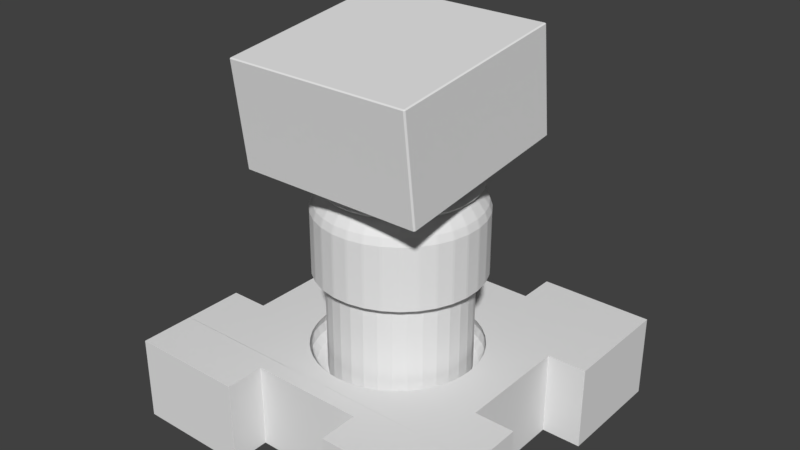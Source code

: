 # Source: Tower2.blend  (saved by Blender 2.79.0; exported with 4.5.12 LTS)
import bpy
from mathutils import Matrix  # noqa: F401  (used for matrix-valued properties, if any)

bpy.ops.wm.read_factory_settings(use_empty=True)
scene = bpy.context.scene
scene.name = 'Scene'

# ---- collections
col_collection_1 = bpy.data.collections.new('Collection 1'); scene.collection.children.link(col_collection_1)

# ---- world
world_world = bpy.data.worlds.new('World'); scene.world = world_world
world_world.color = (0.05088, 0.05088, 0.05088)
world_world.use_sun_shadow = False
world_world.sun_shadow_jitter_overblur = 0.0
world_world.cycles.sampling_method = 'MANUAL'

# ---- meshes
me_cone = bpy.data.meshes.new('Cone')
me_cone.from_pydata([(-3.841, 0.6221, 1.081), (-3.841, 0.01689, 2.292), (-3.723, 0.6105, 1.081), (-3.609, 0.5761, 1.081), (-3.505, 0.5201, 1.081), (-3.413, 0.4449, 1.081), (-3.338, 0.3531, 1.081), (-3.282, 0.2485, 1.081), (-3.247, 0.135, 1.081), (-3.236, 0.01689, 1.081), (-3.247, -0.1012, 1.081), (-3.282, -0.2147, 1.081), (-3.338, -0.3194, 1.081), (-3.413, -0.4111, 1.081), (-3.505, -0.4863, 1.081), (-3.609, -0.5423, 1.081), (-3.723, -0.5767, 1.081), (-3.841, -0.5883, 1.081), (-3.959, -0.5767, 1.081), (-4.072, -0.5423, 1.081), (-4.177, -0.4863, 1.081), (-4.269, -0.4111, 1.081), (-4.344, -0.3194, 1.081), (-4.4, -0.2147, 1.081), (-4.434, -0.1012, 1.081), (-4.446, 0.01689, 1.081), (-4.434, 0.135, 1.081), (-4.4, 0.2485, 1.081), (-4.344, 0.3531, 1.081), (-4.269, 0.4449, 1.081), (-4.177, 0.5201, 1.081), (-4.072, 0.5761, 1.081), (-3.959, 0.6105, 1.081)], [], [(0, 1, 2), (2, 1, 3), (3, 1, 4), (4, 1, 5), (5, 1, 6), (6, 1, 7), (7, 1, 8), (8, 1, 9), (9, 1, 10), (10, 1, 11), (11, 1, 12), (12, 1, 13), (13, 1, 14), (14, 1, 15), (15, 1, 16), (16, 1, 17), (17, 1, 18), (18, 1, 19), (19, 1, 20), (20, 1, 21), (21, 1, 22), (22, 1, 23), (23, 1, 24), (24, 1, 25), (25, 1, 26), (26, 1, 27), (27, 1, 28), (28, 1, 29), (29, 1, 30), (30, 1, 31), (31, 1, 32), (32, 1, 0), (0, 2, 3, 4, 5, 6, 7, 8, 9, 10, 11, 12, 13, 14, 15, 16, 17, 18, 19, 20, 21, 22, 23, 24, 25, 26, 27, 28, 29, 30, 31, 32)])
me_cone.use_remesh_preserve_volume = False
me_cone.use_remesh_preserve_attributes = False
me_cone.use_mirror_vertex_groups = False
me_cone.update()
me_cylinder = bpy.data.meshes.new('Cylinder')
me_cylinder.from_pydata([(0.0, 1.0, -1.0), (0.0, 1.0, 1.0), (0.1951, 0.9808, -1.0), (0.1951, 0.9808, 1.0), (0.3827, 0.9239, -1.0), (0.3827, 0.9239, 1.0), (0.5556, 0.8315, -1.0), (0.5556, 0.8315, 1.0), (0.7071, 0.7071, -1.0), (0.7071, 0.7071, 1.0), (0.8315, 0.5556, -1.0), (0.8315, 0.5556, 1.0), (0.9239, 0.3827, -1.0), (0.9239, 0.3827, 1.0), (0.9808, 0.1951, -1.0), (0.9808, 0.1951, 1.0), (1.0, 7.55e-08, -1.0), (1.0, 7.55e-08, 1.0), (0.9808, -0.1951, -1.0), (0.9808, -0.1951, 1.0), (0.9239, -0.3827, -1.0), (0.9239, -0.3827, 1.0), (0.8315, -0.5556, -1.0), (0.8315, -0.5556, 1.0), (0.7071, -0.7071, -1.0), (0.7071, -0.7071, 1.0), (0.5556, -0.8315, -1.0), (0.5556, -0.8315, 1.0), (0.3827, -0.9239, -1.0), (0.3827, -0.9239, 1.0), (0.1951, -0.9808, -1.0), (0.1951, -0.9808, 1.0), (-3.258e-07, -1.0, -1.0), (-3.258e-07, -1.0, 1.0), (-0.1951, -0.9808, -1.0), (-0.1951, -0.9808, 1.0), (-0.3827, -0.9239, -1.0), (-0.3827, -0.9239, 1.0), (-0.5556, -0.8315, -1.0), (-0.5556, -0.8315, 1.0), (-0.7071, -0.7071, -1.0), (-0.7071, -0.7071, 1.0), (-0.8315, -0.5556, -1.0), (-0.8315, -0.5556, 1.0), (-0.9239, -0.3827, -1.0), (-0.9239, -0.3827, 1.0), (-0.9808, -0.1951, -1.0), (-0.9808, -0.1951, 1.0), (-1.0, 9.656e-07, -1.0), (-1.0, 9.656e-07, 1.0), (-0.9808, 0.1951, -1.0), (-0.9808, 0.1951, 1.0), (-0.9239, 0.3827, -1.0), (-0.9239, 0.3827, 1.0), (-0.8315, 0.5556, -1.0), (-0.8315, 0.5556, 1.0), (-0.7071, 0.7071, -1.0), (-0.7071, 0.7071, 1.0), (-0.5556, 0.8315, -1.0), (-0.5556, 0.8315, 1.0), (-0.3827, 0.9239, -1.0), (-0.3827, 0.9239, 1.0), (-0.1951, 0.9808, -1.0), (-0.1951, 0.9808, 1.0)], [], [(0, 1, 3, 2), (2, 3, 5, 4), (4, 5, 7, 6), (6, 7, 9, 8), (8, 9, 11, 10), (10, 11, 13, 12), (12, 13, 15, 14), (14, 15, 17, 16), (16, 17, 19, 18), (18, 19, 21, 20), (20, 21, 23, 22), (22, 23, 25, 24), (24, 25, 27, 26), (26, 27, 29, 28), (28, 29, 31, 30), (30, 31, 33, 32), (32, 33, 35, 34), (34, 35, 37, 36), (36, 37, 39, 38), (38, 39, 41, 40), (40, 41, 43, 42), (42, 43, 45, 44), (44, 45, 47, 46), (46, 47, 49, 48), (48, 49, 51, 50), (50, 51, 53, 52), (52, 53, 55, 54), (54, 55, 57, 56), (56, 57, 59, 58), (58, 59, 61, 60), (3, 1, 63, 61, 59, 57, 55, 53, 51, 49, 47, 45, 43, 41, 39, 37, 35, 33, 31, 29, 27, 25, 23, 21, 19, 17, 15, 13, 11, 9, 7, 5), (60, 61, 63, 62), (62, 63, 1, 0), (0, 2, 4, 6, 8, 10, 12, 14, 16, 18, 20, 22, 24, 26, 28, 30, 32, 34, 36, 38, 40, 42, 44, 46, 48, 50, 52, 54, 56, 58, 60, 62)])
me_cylinder.use_remesh_preserve_volume = False
me_cylinder.use_remesh_preserve_attributes = False
me_cylinder.use_mirror_vertex_groups = False
me_cylinder.update()
me_cube_024 = bpy.data.meshes.new('Cube.024')
me_cube_024.from_pydata([(-1.0, -5.335, -1.0), (-0.9992, -5.34, 0.9999), (1.0, -5.335, -1.0), (-0.7709, -4.987, -1.0), (-1.0, -4.987, -1.0), (-0.7709, -4.987, 0.9999), (-0.9994, -4.987, 0.9999), (-0.7709, -4.329, -1.0), (-0.7709, -4.329, 1.0), (-1.0, -4.329, -1.0), (-0.9997, -4.329, 1.0), (0.05627, -4.761, -0.1795), (0.1153, -4.465, 0.1942), (0.09691, -4.557, -0.0107), (0.07699, -4.657, -0.1369), (0.172, -4.482, 0.1942), (0.136, -4.569, -0.0107), (0.09691, -4.663, -0.1369), (0.2243, -4.51, 0.1942), (0.172, -4.588, -0.0107), (0.1153, -4.673, -0.1369), (0.2701, -4.547, 0.1942), (0.2036, -4.614, -0.0107), (0.1314, -4.686, -0.1369), (0.3077, -4.593, 0.1942), (0.2295, -4.646, -0.0107), (0.1446, -4.702, -0.1369), (0.3357, -4.646, 0.1942), (0.2487, -4.682, -0.0107), (0.1544, -4.721, -0.1369), (0.3529, -4.702, 0.1942), (0.2606, -4.721, -0.0107), (0.1604, -4.741, -0.1369), (0.3587, -4.761, 0.1942), (0.2646, -4.761, -0.0107), (0.1625, -4.761, -0.1369), (0.3529, -4.82, 0.1942), (0.2606, -4.802, -0.0107), (0.1604, -4.782, -0.1369), (0.3357, -4.877, 0.1942), (0.2487, -4.841, -0.0107), (0.1544, -4.802, -0.1369), (0.3077, -4.929, 0.1942), (0.2295, -4.877, -0.0107), (0.1446, -4.82, -0.1369), (0.2701, -4.975, 0.1942), (0.2036, -4.909, -0.0107), (0.1314, -4.836, -0.1369), (0.2243, -5.013, 0.1942), (0.172, -4.934, -0.0107), (0.1153, -4.85, -0.1369), (0.172, -5.041, 0.1942), (0.136, -4.954, -0.0107), (0.09691, -4.859, -0.1369), (0.1153, -5.058, 0.1942), (0.09691, -4.966, -0.0107), (0.07699, -4.865, -0.1369), (0.05627, -5.064, 0.1942), (0.05627, -4.97, -0.0107), (0.05627, -4.867, -0.1369), (-0.002725, -5.058, 0.1942), (0.01563, -4.966, -0.0107), (0.03556, -4.865, -0.1369), (-0.05946, -5.041, 0.1942), (-0.02344, -4.954, -0.0107), (0.01563, -4.859, -0.1369), (-0.1117, -5.013, 0.1942), (-0.05946, -4.934, -0.0107), (-0.002725, -4.85, -0.1369), (-0.1576, -4.975, 0.1942), (-0.09102, -4.909, -0.0107), (-0.01882, -4.836, -0.1369), (-0.1952, -4.929, 0.1942), (-0.1169, -4.877, -0.0107), (-0.03202, -4.82, -0.1369), (-0.2231, -4.877, 0.1942), (-0.1362, -4.841, -0.0107), (-0.04184, -4.802, -0.1369), (-0.2403, -4.82, 0.1942), (-0.148, -4.802, -0.0107), (-0.04788, -4.782, -0.1369), (-0.2461, -4.761, 0.1942), (-0.152, -4.761, -0.0107), (-0.04992, -4.761, -0.1369), (-0.2403, -4.702, 0.1942), (-0.148, -4.721, -0.0107), (-0.04788, -4.741, -0.1369), (-0.2231, -4.646, 0.1942), (-0.1362, -4.682, -0.0107), (-0.04184, -4.721, -0.1369), (-0.1952, -4.593, 0.1942), (-0.1169, -4.646, -0.0107), (-0.03202, -4.702, -0.1369), (-0.1576, -4.547, 0.1942), (-0.09102, -4.614, -0.0107), (-0.01882, -4.686, -0.1369), (-0.1117, -4.51, 0.1942), (-0.05946, -4.588, -0.0107), (-0.002725, -4.673, -0.1369), (-0.05946, -4.482, 0.1942), (-0.02344, -4.569, -0.0107), (0.01563, -4.663, -0.1369), (-0.002725, -4.465, 0.1942), (0.01563, -4.557, -0.0107), (0.03556, -4.657, -0.1369), (0.05627, -4.459, 0.1942), (0.05627, -4.553, -0.0107), (0.05627, -4.655, -0.1369), (-1.0, -5.658, -1.0), (-1.0, -5.658, 1.0), (1.0, -5.658, -1.0), (1.0, -5.658, 1.0), (-1.0, -5.337, -1.0), (-1.0, -5.341, 1.0), (1.0, -5.335, 1.0), (1.0, -5.336, -1.0), (0.3291, -5.658, 1.0), (0.3291, -5.658, -1.0), (0.3291, -5.434, 1.0), (0.3291, -5.434, -1.0), (-0.3291, -5.434, 1.0), (-0.3291, -5.434, -1.0), (-0.3291, -5.658, 1.0), (-0.3291, -5.658, -1.0), (0.3291, -5.434, 1.0), (0.55, -4.763, 0.7858), (0.5367, -4.763, 0.9886), (0.4504, -4.763, 0.3803), (0.5002, -4.763, 0.4346), (0.5367, -4.763, 0.583), (0.5457, -4.698, 0.7858), (0.5325, -4.7, 0.9886), (0.447, -4.711, 0.3803), (0.4964, -4.705, 0.4346), (0.5325, -4.7, 0.583), (0.533, -4.634, 0.7858), (0.5201, -4.638, 0.9886), (0.4369, -4.66, 0.3803), (0.4849, -4.647, 0.4346), (0.5201, -4.638, 0.583), (0.5121, -4.573, 0.7858), (0.4998, -4.578, 0.9886), (0.4201, -4.611, 0.3803), (0.4661, -4.592, 0.4346), (0.4998, -4.578, 0.583), (0.4833, -4.514, 0.7858), (0.4717, -4.521, 0.9886), (0.3971, -4.564, 0.3803), (0.4402, -4.539, 0.4346), (0.4717, -4.521, 0.583), (0.4471, -4.46, 0.7858), (0.4365, -4.468, 0.9886), (0.3681, -4.521, 0.3803), (0.4076, -4.49, 0.4346), (0.4365, -4.468, 0.583), (0.4042, -4.411, 0.7858), (0.3947, -4.421, 0.9886), (0.3338, -4.481, 0.3803), (0.369, -4.446, 0.4346), (0.3947, -4.421, 0.583), (0.3552, -4.368, 0.7858), (0.3471, -4.379, 0.9886), (0.2946, -4.447, 0.3803), (0.3249, -4.408, 0.4346), (0.3471, -4.379, 0.583), (0.3011, -4.332, 0.7858), (0.2944, -4.344, 0.9886), (0.2513, -4.418, 0.3803), (0.2762, -4.375, 0.4346), (0.2944, -4.344, 0.583), (0.2427, -4.303, 0.7858), (0.2376, -4.315, 0.9886), (0.2046, -4.395, 0.3803), (0.2236, -4.349, 0.4346), (0.2376, -4.315, 0.583), (0.181, -4.282, 0.7858), (0.1776, -4.295, 0.9886), (0.1552, -4.378, 0.3803), (0.1681, -4.33, 0.4346), (0.1776, -4.295, 0.583), (0.1171, -4.27, 0.7858), (0.1154, -4.283, 0.9886), (0.1041, -4.368, 0.3803), (0.1106, -4.319, 0.4346), (0.1154, -4.283, 0.583), (0.05215, -4.265, 0.7858), (0.05215, -4.279, 0.9886), (0.05215, -4.365, 0.3803), (0.05215, -4.315, 0.4346), (0.05215, -4.279, 0.583), (-0.01283, -4.27, 0.7858), (-0.01108, -4.283, 0.9886), (0.0001701, -4.368, 0.3803), (-0.006328, -4.319, 0.4346), (-0.01108, -4.283, 0.583), (-0.07669, -4.282, 0.7858), (-0.07324, -4.295, 0.9886), (-0.05092, -4.378, 0.3803), (-0.06381, -4.33, 0.4346), (-0.07324, -4.295, 0.583), (-0.1384, -4.303, 0.7858), (-0.1333, -4.315, 0.9886), (-0.1003, -4.395, 0.3803), (-0.1193, -4.349, 0.4346), (-0.1333, -4.315, 0.583), (-0.1968, -4.332, 0.7858), (-0.1901, -4.344, 0.9886), (-0.147, -4.418, 0.3803), (-0.1719, -4.375, 0.4346), (-0.1901, -4.344, 0.583), (-0.2509, -4.368, 0.7858), (-0.2428, -4.379, 0.9886), (-0.1903, -4.447, 0.3803), (-0.2206, -4.408, 0.4346), (-0.2428, -4.379, 0.583), (-0.2999, -4.411, 0.7858), (-0.2904, -4.421, 0.9886), (-0.2295, -4.481, 0.3803), (-0.2647, -4.446, 0.4346), (-0.2904, -4.421, 0.583), (-0.3428, -4.46, 0.7858), (-0.3322, -4.468, 0.9886), (-0.2638, -4.521, 0.3803), (-0.3033, -4.49, 0.4346), (-0.3322, -4.468, 0.583), (-0.379, -4.514, 0.7858), (-0.3674, -4.521, 0.9886), (-0.2928, -4.564, 0.3803), (-0.3359, -4.539, 0.4346), (-0.3674, -4.521, 0.583), (-0.4078, -4.573, 0.7858), (-0.3955, -4.578, 0.9886), (-0.3158, -4.611, 0.3803), (-0.3618, -4.592, 0.4346), (-0.3955, -4.578, 0.583), (-0.4287, -4.634, 0.7858), (-0.4158, -4.638, 0.9886), (-0.3325, -4.66, 0.3803), (-0.3806, -4.647, 0.4346), (-0.4158, -4.638, 0.583), (-0.4414, -4.698, 0.7858), (-0.4282, -4.7, 0.9886), (-0.3427, -4.711, 0.3803), (-0.3921, -4.705, 0.4346), (-0.4282, -4.7, 0.583), (-0.4457, -4.763, 0.7858), (-0.4323, -4.763, 0.9886), (-0.3461, -4.763, 0.3803), (-0.3959, -4.763, 0.4346), (-0.4323, -4.763, 0.583), (-0.4414, -4.828, 0.7858), (-0.4282, -4.826, 0.9886), (-0.3427, -4.815, 0.3803), (-0.3921, -4.822, 0.4346), (-0.4282, -4.826, 0.583), (-0.4287, -4.892, 0.7858), (-0.4158, -4.888, 0.9886), (-0.3325, -4.866, 0.3803), (-0.3806, -4.879, 0.4346), (-0.4158, -4.888, 0.583), (-0.4078, -4.954, 0.7858), (-0.3955, -4.949, 0.9886), (-0.3158, -4.916, 0.3803), (-0.3618, -4.935, 0.4346), (-0.3955, -4.949, 0.583), (-0.379, -5.012, 0.7858), (-0.3674, -5.005, 0.9886), (-0.2928, -4.962, 0.3803), (-0.3359, -4.987, 0.4346), (-0.3674, -5.005, 0.583), (-0.3428, -5.066, 0.7858), (-0.3322, -5.058, 0.9886), (-0.2638, -5.006, 0.3803), (-0.3033, -5.036, 0.4346), (-0.3322, -5.058, 0.583), (-0.2999, -5.115, 0.7858), (-0.2904, -5.106, 0.9886), (-0.2295, -5.045, 0.3803), (-0.2647, -5.08, 0.4346), (-0.2904, -5.106, 0.583), (-0.2509, -5.158, 0.7858), (-0.2428, -5.147, 0.9886), (-0.1903, -5.079, 0.3803), (-0.2206, -5.119, 0.4346), (-0.2428, -5.147, 0.583), (-0.1968, -5.194, 0.7858), (-0.1901, -5.183, 0.9886), (-0.147, -5.108, 0.3803), (-0.1719, -5.151, 0.4346), (-0.1901, -5.183, 0.583), (-0.1384, -5.223, 0.7858), (-0.1333, -5.211, 0.9886), (-0.1003, -5.131, 0.3803), (-0.1193, -5.177, 0.4346), (-0.1333, -5.211, 0.583), (-0.0767, -5.244, 0.7858), (-0.07324, -5.231, 0.9886), (-0.05093, -5.148, 0.3803), (-0.06381, -5.196, 0.4346), (-0.07324, -5.231, 0.583), (-0.01283, -5.257, 0.7858), (-0.01109, -5.243, 0.9886), (0.0001699, -5.158, 0.3803), (-0.006328, -5.207, 0.4346), (-0.01109, -5.243, 0.583), (0.05215, -5.261, 0.7858), (0.05215, -5.248, 0.9886), (0.05215, -5.161, 0.3803), (0.05215, -5.211, 0.4346), (0.05215, -5.248, 0.583), (0.1171, -5.257, 0.7858), (0.1154, -5.243, 0.9886), (0.1041, -5.158, 0.3803), (0.1106, -5.207, 0.4346), (0.1154, -5.243, 0.583), (0.181, -5.244, 0.7858), (0.1776, -5.231, 0.9886), (0.1552, -5.148, 0.3803), (0.1681, -5.196, 0.4346), (0.1776, -5.231, 0.583), (0.2427, -5.223, 0.7858), (0.2376, -5.211, 0.9886), (0.2046, -5.131, 0.3803), (0.2236, -5.177, 0.4346), (0.2376, -5.211, 0.583), (0.3011, -5.194, 0.7858), (0.2944, -5.183, 0.9886), (0.2513, -5.108, 0.3803), (0.2762, -5.151, 0.4346), (0.2944, -5.183, 0.583), (0.3552, -5.158, 0.7858), (0.3471, -5.147, 0.9886), (0.2946, -5.079, 0.3803), (0.3249, -5.119, 0.4346), (0.3471, -5.147, 0.583), (0.4042, -5.115, 0.7858), (0.3947, -5.106, 0.9886), (0.3338, -5.045, 0.3803), (0.369, -5.08, 0.4346), (0.3947, -5.106, 0.583), (0.4471, -5.066, 0.7858), (0.4365, -5.058, 0.9886), (0.3681, -5.006, 0.3803), (0.4076, -5.036, 0.4346), (0.4365, -5.058, 0.583), (0.4833, -5.012, 0.7858), (0.4717, -5.005, 0.9886), (0.3971, -4.962, 0.3803), (0.4402, -4.987, 0.4346), (0.4717, -5.005, 0.583), (0.5121, -4.954, 0.7858), (0.4998, -4.949, 0.9886), (0.4201, -4.916, 0.3803), (0.4661, -4.935, 0.4346), (0.4998, -4.949, 0.583), (0.533, -4.892, 0.7858), (0.5201, -4.888, 0.9886), (0.4369, -4.866, 0.3803), (0.4849, -4.879, 0.4346), (0.5201, -4.888, 0.583), (0.5457, -4.828, 0.7858), (0.5325, -4.826, 0.9886), (0.447, -4.815, 0.3803), (0.4964, -4.822, 0.4346), (0.5325, -4.826, 0.583), (-1.0, -3.706, -1.0), (-1.0, -3.706, 1.0), (1.0, -3.706, -1.0), (1.0, -3.706, 1.0), (-1.0, -5.335, -1.0), (-0.9992, -5.34, 0.9999), (1.0, -5.335, 1.0), (1.0, -5.335, -1.0), (0.3291, -3.706, 1.0), (0.3291, -3.706, -1.0), (0.3291, -3.93, 1.0), (0.3291, -3.93, -1.0), (-0.3291, -3.93, 1.0), (-0.3291, -3.93, -1.0), (-0.3291, -3.706, 1.0), (-0.3291, -3.706, -1.0), (-0.7709, -4.987, -1.0), (-1.0, -4.987, -1.0), (-0.7709, -4.987, 0.9999), (-0.9994, -4.987, 0.9999), (-0.7709, -4.329, -1.0), (-0.7709, -4.329, 1.0), (-1.0, -4.329, -1.0), (-0.9997, -4.329, 1.0), (0.7717, -4.369, 1.0), (1.0, -4.369, 1.0), (1.0, -4.369, -1.0), (0.7717, -4.369, -1.0), (0.7717, -5.027, 1.0), (0.7717, -5.027, -1.0), (1.0, -5.027, 1.0), (1.0, -5.027, -1.0), (0.5297, -4.826, 1.0), (0.4693, -5.004, 1.0), (0.4343, -5.056, 1.0), (0.5174, -4.888, 1.0), (0.4972, -4.947, 1.0), (0.3454, -5.145, 1.0), (0.293, -5.18, 1.0), (0.3928, -5.104, 1.0), (0.2365, -5.208, 1.0), (0.1768, -5.228, 1.0), (0.115, -5.241, 1.0), (0.05215, -5.245, 1.0), (-0.01072, -5.241, 1.0), (-0.07252, -5.228, 1.0), (-0.1322, -5.208, 1.0), (-0.1887, -5.18, 0.9999), (-0.2885, -5.104, 0.9999), (-0.2411, -5.145, 0.9999), (-0.4254, -4.826, 1.0), (-0.3929, -4.947, 1.0), (-0.365, -5.004, 0.9999), (-0.33, -5.056, 0.9999), (-0.4131, -4.888, 1.0), (0.5297, -4.7, 1.0), (0.5174, -4.638, 1.0), (-0.4131, -4.638, 1.0), (-0.4296, -4.763, 1.0), (-0.4254, -4.7, 1.0), (-0.3929, -4.579, 1.0), (0.4693, -4.522, 1.0), (-0.365, -4.522, 1.0), (0.4343, -4.47, 1.0), (-0.33, -4.47, 1.0), (-0.2885, -4.422, 1.0), (0.3454, -4.381, 1.0), (-0.2411, -4.381, 1.0), (0.293, -4.346, 1.0), (0.2365, -4.318, 1.0), (-0.1322, -4.318, 1.0), (-0.1887, -4.346, 1.0), (0.1768, -4.298, 1.0), (-0.01072, -4.286, 1.0), (0.115, -4.286, 1.0), (0.05215, -4.281, 1.0), (-0.07252, -4.298, 1.0), (0.4979, -4.578, 1.0), (0.5055, -4.603, 1.0), (0.4977, -4.578, 0.9977), (0.4977, -4.579, 0.9977), (0.5251, -4.668, 1.0), (0.5199, -4.651, 1.0), (0.5245, -4.668, 0.9953), (0.5269, -4.686, 1.0), (0.5343, -4.761, 1.0), (0.5326, -4.743, 1.0), (0.5341, -4.761, 0.9984), (0.5251, -4.855, 1.0), (0.5262, -4.844, 1.0), (0.5248, -4.854, 0.9971), (0.5341, -4.763, 1.0), (0.5333, -4.772, 1.0), (0.5341, -4.763, 0.9992), (0.522, -4.865, 1.0), (0.4855, -4.555, 1.0), (0.3943, -4.423, 1.0), (0.4071, -4.439, 1.0), (0.3942, -4.423, 0.9982), (0.4538, -4.496, 1.0), (0.4625, -4.512, 1.0), (0.4532, -4.496, 0.9951), (0.393, -4.422, 0.9989), (0.3838, -4.415, 1.0), (0.3219, -4.364, 1.0), (0.3112, -4.358, 1.0), (0.3216, -4.364, 0.9968), (0.442, -4.481, 1.0), (0.3312, -4.371, 1.0), (0.05627, -4.394, 0.4116), (0.05215, -4.394, 0.4122), (-0.04288, -4.408, 0.4142), (-0.0845, -4.421, 0.413), (-0.01543, -4.401, 0.4119), (0.004142, -4.398, 0.4135), (0.3612, -4.558, 0.409), (0.3727, -4.578, 0.4109), (0.3952, -4.621, 0.4096), (0.3457, -4.538, 0.4111), (0.3157, -4.502, 0.4098), (-0.2042, -4.501, 0.4144), (-0.207, -4.504, 0.415), (-0.2376, -4.541, 0.4163), (-0.25, -4.557, 0.4147), (-0.2843, -4.62, 0.4157), (-0.2854, -4.623, 0.4162), (-0.3053, -4.689, 0.4157), (-0.2996, -4.669, 0.4174), (-0.3083, -4.811, 0.4182), (-0.3055, -4.833, 0.4163), (-0.3127, -4.761, 0.4166), (-0.3126, -4.763, 0.4169), (-0.3086, -4.716, 0.4179), (0.4161, -4.833, 0.4096), (0.4089, -4.859, 0.4118), (-0.2989, -4.857, 0.4183), (-0.2847, -4.903, 0.417), (0.3616, -4.965, 0.4107), (0.3444, -4.987, 0.413), (0.3161, -5.021, 0.4118), (-0.2362, -4.984, 0.4182), (-0.2057, -5.021, 0.4169), (-0.2046, -5.022, 0.4167), (-0.2504, -4.966, 0.4163), (0.313, -5.024, 0.4123), (0.276, -5.055, 0.4136), (0.2605, -5.067, 0.412), (0.1971, -5.101, 0.4132), (0.1928, -5.103, 0.4138), (0.147, -5.117, 0.4151), (0.1281, -5.122, 0.4135), (-0.1486, -5.068, 0.4158), (-0.0156, -5.123, 0.4148), (0.09989, -5.126, 0.4158), (0.05627, -5.13, 0.4146), (-0.1299, -5.078, 0.4176), (-0.08483, -5.102, 0.4158), (-0.08763, -5.101, 0.4163), (0.05215, -5.129, 0.4152), (0.004498, -5.125, 0.4165), (0.2369, -4.443, 0.4117), (0.1968, -4.422, 0.4105), (0.1938, -4.421, 0.4109), (0.1477, -4.407, 0.4122), (0.1279, -4.401, 0.4106), (0.1002, -4.398, 0.4128), (-0.08856, -4.423, 0.4136), (-0.1311, -4.446, 0.4149), (-0.1482, -4.455, 0.4133), (0.2601, -4.456, 0.4096), (0.2773, -4.47, 0.4113), (-0.1706, -4.473, 0.4156), (0.3145, -4.501, 0.41), (0.4159, -4.69, 0.4091), (0.419, -4.715, 0.4111), (0.3952, -4.621, 0.4096), (0.4097, -4.667, 0.4109), (-0.2637, -4.581, 0.4169), (0.4232, -4.761, 0.4098), (0.4231, -4.763, 0.4101), (0.4187, -4.811, 0.4114), (0.3955, -4.902, 0.4106), (0.3941, -4.905, 0.411), (0.3716, -4.948, 0.4123), (-0.2847, -4.903, 0.417), (-0.2625, -4.945, 0.4183), (0.2357, -5.081, 0.4144), (-0.0422, -5.115, 0.4171), (-0.1693, -5.052, 0.4179), (1.0, -5.335, 1.0), (-1.0, -5.339, -1.0), (1.0, -5.336, -1.0)], [(2, 0), (556, 555)], [(6, 4, 0, 1), (5, 3, 4, 6), (3, 5, 8, 7), (7, 8, 10, 9), (105, 12, 529, 530, 474), (106, 13, 12, 105), (107, 14, 13, 106), (11, 14, 107), (12, 15, 526, 527, 528, 529), (13, 16, 15, 12), (14, 17, 16, 13), (11, 17, 14), (17, 20, 19, 16), (11, 20, 17), (15, 18, 534, 525, 526), (16, 19, 18, 15), (18, 21, 484, 537, 535, 534), (19, 22, 21, 18), (20, 23, 22, 19), (11, 23, 20), (11, 26, 23), (21, 24, 480, 483, 484), (22, 25, 24, 21), (23, 26, 25, 22), (24, 27, 482, 481, 480), (25, 28, 27, 24), (26, 29, 28, 25), (11, 29, 26), (27, 30, 538, 541, 540, 482), (28, 31, 30, 27), (29, 32, 31, 28), (11, 32, 29), (30, 33, 543, 539, 538), (31, 34, 33, 30), (32, 35, 34, 31), (11, 35, 32), (33, 36, 498, 545, 544, 543), (34, 37, 36, 33), (35, 38, 37, 34), (11, 38, 35), (37, 40, 39, 36), (38, 41, 40, 37), (11, 41, 38), (36, 39, 546, 499, 498), (39, 42, 502, 548, 547, 546), (40, 43, 42, 39), (41, 44, 43, 40), (11, 44, 41), (43, 46, 45, 42), (44, 47, 46, 43), (11, 47, 44), (42, 45, 504, 503, 502), (45, 48, 511, 510, 509, 504), (46, 49, 48, 45), (47, 50, 49, 46), (11, 50, 47), (50, 53, 52, 49), (11, 53, 50), (48, 51, 512, 551, 511), (49, 52, 51, 48), (51, 54, 515, 514, 513, 512), (52, 55, 54, 51), (53, 56, 55, 52), (11, 56, 53), (11, 59, 56), (54, 57, 519, 518, 515), (55, 58, 57, 54), (56, 59, 58, 55), (57, 60, 517, 524, 523, 519), (58, 61, 60, 57), (59, 62, 61, 58), (11, 62, 59), (11, 65, 62), (60, 63, 521, 552, 517), (61, 64, 63, 60), (62, 65, 64, 61), (63, 66, 516, 520, 522, 521), (64, 67, 66, 63), (65, 68, 67, 64), (11, 68, 65), (66, 69, 507, 553, 516), (67, 70, 69, 66), (68, 71, 70, 67), (11, 71, 68), (69, 72, 508, 505, 506, 507), (70, 73, 72, 69), (71, 74, 73, 70), (11, 74, 71), (72, 75, 501, 549, 550, 508), (73, 76, 75, 72), (74, 77, 76, 73), (11, 77, 74), (76, 79, 78, 75), (77, 80, 79, 76), (11, 80, 77), (75, 78, 494, 500, 501), (78, 81, 495, 496, 493, 494), (79, 82, 81, 78), (80, 83, 82, 79), (11, 83, 80), (83, 86, 85, 82), (11, 86, 83), (81, 84, 491, 497, 495), (82, 85, 84, 81), (84, 87, 489, 490, 492, 491), (85, 88, 87, 84), (86, 89, 88, 85), (11, 89, 86), (89, 92, 91, 88), (11, 92, 89), (87, 90, 488, 542, 489), (88, 91, 90, 87), (90, 93, 485, 486, 487, 488), (91, 94, 93, 90), (92, 95, 94, 91), (11, 95, 92), (11, 98, 95), (93, 96, 533, 536, 485), (94, 97, 96, 93), (95, 98, 97, 94), (96, 99, 477, 531, 532, 533), (97, 100, 99, 96), (98, 101, 100, 97), (11, 101, 98), (11, 104, 101), (99, 102, 478, 476, 477), (100, 103, 102, 99), (101, 104, 103, 100), (102, 105, 474, 475, 479, 478), (103, 106, 105, 102), (104, 107, 106, 103), (11, 107, 104), (115, 114, 111, 110), (110, 111, 116, 117), (112, 115, 110, 117, 119, 121, 123, 108), (114, 113, 109, 122, 120, 118, 116, 111), (108, 109, 113, 112), (119, 124, 120, 121), (121, 120, 122, 123), (123, 122, 109, 108), (124, 119, 117, 116), (125, 126, 131, 130), (126, 458, 452, 451, 420, 131), (127, 128, 133, 132), (128, 129, 134, 133), (129, 125, 130, 134), (130, 131, 136, 135), (131, 420, 449, 448, 447, 421, 136), (132, 133, 138, 137), (133, 134, 139, 138), (134, 130, 135, 139), (135, 136, 141, 140), (136, 421, 443, 445, 141), (137, 138, 143, 142), (138, 139, 144, 143), (139, 135, 140, 144), (140, 141, 146, 145), (141, 445, 444, 460, 426, 146), (142, 143, 148, 147), (143, 144, 149, 148), (144, 140, 145, 149), (145, 146, 151, 150), (146, 426, 465, 466, 472, 428, 151), (147, 148, 153, 152), (148, 149, 154, 153), (149, 145, 150, 154), (150, 151, 156, 155), (151, 428, 462, 463, 467, 156), (152, 153, 158, 157), (153, 154, 159, 158), (154, 150, 155, 159), (155, 156, 161, 160), (156, 467, 468, 431, 161), (157, 158, 163, 162), (158, 159, 164, 163), (159, 155, 160, 164), (160, 161, 166, 165), (161, 431, 473, 471, 470, 433, 166), (162, 163, 168, 167), (163, 164, 169, 168), (164, 160, 165, 169), (165, 166, 171, 170), (166, 433, 434, 171), (167, 168, 173, 172), (168, 169, 174, 173), (169, 165, 170, 174), (170, 171, 176, 175), (171, 434, 437, 176), (172, 173, 178, 177), (173, 174, 179, 178), (174, 170, 175, 179), (175, 176, 181, 180), (176, 437, 439, 181), (177, 178, 183, 182), (178, 179, 184, 183), (179, 175, 180, 184), (180, 181, 186, 185), (181, 439, 440, 186), (182, 183, 188, 187), (183, 184, 189, 188), (184, 180, 185, 189), (185, 186, 191, 190), (186, 440, 438, 191), (187, 188, 193, 192), (188, 189, 194, 193), (189, 185, 190, 194), (190, 191, 196, 195), (191, 438, 441, 196), (192, 193, 198, 197), (193, 194, 199, 198), (194, 190, 195, 199), (195, 196, 201, 200), (196, 441, 435, 201), (197, 198, 203, 202), (198, 199, 204, 203), (199, 195, 200, 204), (200, 201, 206, 205), (201, 435, 436, 206), (202, 203, 208, 207), (203, 204, 209, 208), (204, 200, 205, 209), (205, 206, 211, 210), (206, 436, 432, 211), (207, 208, 213, 212), (208, 209, 214, 213), (209, 205, 210, 214), (210, 211, 216, 215), (211, 432, 430, 216), (212, 213, 218, 217), (213, 214, 219, 218), (214, 210, 215, 219), (215, 216, 221, 220), (216, 430, 429, 221), (217, 218, 223, 222), (218, 219, 224, 223), (219, 215, 220, 224), (220, 221, 226, 225), (221, 429, 427, 226), (222, 223, 228, 227), (223, 224, 229, 228), (224, 220, 225, 229), (225, 226, 231, 230), (226, 427, 425, 231), (227, 228, 233, 232), (228, 229, 234, 233), (229, 225, 230, 234), (230, 231, 236, 235), (231, 425, 422, 236), (232, 233, 238, 237), (233, 234, 239, 238), (234, 230, 235, 239), (235, 236, 241, 240), (236, 422, 424, 241), (237, 238, 243, 242), (238, 239, 244, 243), (239, 235, 240, 244), (240, 241, 246, 245), (241, 424, 423, 246), (242, 243, 248, 247), (243, 244, 249, 248), (244, 240, 245, 249), (245, 246, 251, 250), (246, 423, 415, 251), (247, 248, 253, 252), (248, 249, 254, 253), (249, 245, 250, 254), (250, 251, 256, 255), (251, 415, 419, 256), (252, 253, 258, 257), (253, 254, 259, 258), (254, 250, 255, 259), (255, 256, 261, 260), (256, 419, 416, 261), (257, 258, 263, 262), (258, 259, 264, 263), (259, 255, 260, 264), (260, 261, 266, 265), (261, 416, 417, 266), (262, 263, 268, 267), (263, 264, 269, 268), (264, 260, 265, 269), (265, 266, 271, 270), (266, 417, 418, 271), (267, 268, 273, 272), (268, 269, 274, 273), (269, 265, 270, 274), (270, 271, 276, 275), (271, 418, 413, 276), (272, 273, 278, 277), (273, 274, 279, 278), (274, 270, 275, 279), (275, 276, 281, 280), (276, 413, 414, 281), (277, 278, 283, 282), (278, 279, 284, 283), (279, 275, 280, 284), (280, 281, 286, 285), (281, 414, 412, 286), (282, 283, 288, 287), (283, 284, 289, 288), (284, 280, 285, 289), (285, 286, 291, 290), (286, 412, 411, 291), (287, 288, 293, 292), (288, 289, 294, 293), (289, 285, 290, 294), (290, 291, 296, 295), (291, 411, 410, 296), (292, 293, 298, 297), (293, 294, 299, 298), (294, 290, 295, 299), (295, 296, 301, 300), (296, 410, 409, 301), (297, 298, 303, 302), (298, 299, 304, 303), (299, 295, 300, 304), (300, 301, 306, 305), (301, 409, 408, 306), (302, 303, 308, 307), (303, 304, 309, 308), (304, 300, 305, 309), (305, 306, 311, 310), (306, 408, 407, 311), (307, 308, 313, 312), (308, 309, 314, 313), (309, 305, 310, 314), (310, 311, 316, 315), (311, 407, 406, 316), (312, 313, 318, 317), (313, 314, 319, 318), (314, 310, 315, 319), (315, 316, 321, 320), (316, 406, 405, 321), (317, 318, 323, 322), (318, 319, 324, 323), (319, 315, 320, 324), (320, 321, 326, 325), (321, 405, 403, 326), (322, 323, 328, 327), (323, 324, 329, 328), (324, 320, 325, 329), (325, 326, 331, 330), (326, 403, 402, 331), (327, 328, 333, 332), (328, 329, 334, 333), (329, 325, 330, 334), (330, 331, 336, 335), (331, 402, 404, 336), (332, 333, 338, 337), (333, 334, 339, 338), (334, 330, 335, 339), (335, 336, 341, 340), (336, 404, 399, 341), (337, 338, 343, 342), (338, 339, 344, 343), (339, 335, 340, 344), (340, 341, 346, 345), (341, 399, 398, 346), (342, 343, 348, 347), (343, 344, 349, 348), (344, 340, 345, 349), (345, 346, 351, 350), (346, 398, 401, 351), (347, 348, 353, 352), (348, 349, 354, 353), (349, 345, 350, 354), (350, 351, 356, 355), (351, 401, 400, 356), (352, 353, 358, 357), (353, 354, 359, 358), (354, 350, 355, 359), (355, 356, 361, 360), (356, 400, 459, 455, 454, 397, 361), (357, 358, 363, 362), (358, 359, 364, 363), (359, 355, 360, 364), (360, 361, 126, 125), (361, 397, 457, 458, 126), (362, 363, 128, 127), (363, 364, 129, 128), (364, 360, 125, 129), (372, 396, 395, 371), (367, 374, 373, 368), (369, 382, 381, 385, 387, 365, 380, 378, 376, 374, 367, 391, 392, 394, 396, 372), (371, 395, 393, 456, 457, 397, 454, 453, 459, 400, 401, 398, 399, 404, 402, 403, 405, 406, 407, 408, 409, 410, 411, 412, 414, 413, 418, 417, 416, 419, 415, 423, 383, 384, 370), (365, 387, 388, 366), (376, 378, 377, 375), (378, 380, 379, 377), (380, 365, 366, 379), (375, 373, 374, 376), (389, 392, 391, 390), (392, 389, 393, 394), (390, 391, 367, 368), (394, 393, 395, 396), (383, 423, 424, 422, 425, 427, 429, 430, 432, 436, 435, 441, 438, 440, 439, 437, 434, 433, 470, 469, 473, 431, 468, 461, 462, 428, 472, 464, 465, 426, 460, 442, 443, 421, 447, 446, 449, 420, 451, 450, 456, 393, 389, 390, 368, 373, 375, 377, 379, 366, 388, 386), (539, 543, 544, 127, 132), (453, 455, 459), (525, 534, 535, 162, 167), (513, 514, 317, 322), (487, 486, 217, 222), (522, 520, 287, 292), (510, 511, 551, 327, 332), (500, 494, 493, 252, 257), (532, 531, 202, 207), (471, 469, 470), (505, 508, 550, 267, 272), (506, 505, 272, 277), (540, 541, 137, 142), (496, 495, 497, 242, 247), (541, 538, 539, 132, 137), (520, 516, 553, 282, 287), (535, 537, 157, 162), (524, 517, 552, 297, 302), (499, 546, 547, 352, 357), (536, 533, 532, 207, 212), (523, 524, 302, 307), (545, 498, 499, 357, 362), (550, 549, 262, 267), (551, 512, 513, 322, 327), (444, 442, 460), (464, 466, 465), (503, 504, 509, 337, 342), (542, 488, 487, 222, 227), (476, 478, 479, 192, 197), (475, 474, 530, 182, 187), (528, 527, 172, 177), (452, 450, 451), (446, 448, 449), (497, 491, 492, 237, 242), (518, 519, 523, 307, 312), (483, 480, 481, 147, 152), (514, 515, 518, 312, 317), (552, 521, 522, 292, 297), (481, 482, 540, 142, 147), (527, 526, 525, 167, 172), (537, 484, 483, 152, 157), (553, 507, 506, 277, 282), (493, 496, 247, 252), (544, 545, 362, 127), (466, 464, 472), (461, 463, 462), (509, 510, 332, 337), (530, 529, 528, 177, 182), (490, 489, 542, 227, 232), (486, 485, 536, 212, 217), (455, 453, 454), (450, 452, 458, 457, 456), (531, 477, 476, 197, 202), (463, 461, 468, 467), (469, 471, 473), (549, 501, 500, 257, 262), (448, 446, 447), (442, 444, 445, 443), (479, 475, 187, 192), (547, 548, 347, 352), (548, 502, 503, 342, 347), (492, 490, 232, 237)])
me_cube_024.use_remesh_preserve_volume = False
me_cube_024.use_remesh_preserve_attributes = False
me_cube_024.use_mirror_vertex_groups = False
me_cube_024.update()
me_cylinder_001 = bpy.data.meshes.new('Cylinder.001')
me_cylinder_001.from_pydata([(0.0, 1.0, -1.0), (0.0, 1.0, 1.0), (0.1951, 0.9808, -1.0), (0.1951, 0.9808, 1.0), (0.3827, 0.9239, -1.0), (0.3827, 0.9239, 1.0), (0.5556, 0.8315, -1.0), (0.5556, 0.8315, 1.0), (0.7071, 0.7071, -1.0), (0.7071, 0.7071, 1.0), (0.8315, 0.5556, -1.0), (0.8315, 0.5556, 1.0), (0.9239, 0.3827, -1.0), (0.9239, 0.3827, 1.0), (0.9808, 0.1951, -1.0), (0.9808, 0.1951, 1.0), (1.0, 7.55e-08, -1.0), (1.0, 7.55e-08, 1.0), (0.9808, -0.1951, -1.0), (0.9808, -0.1951, 1.0), (0.9239, -0.3827, -1.0), (0.9239, -0.3827, 1.0), (0.8315, -0.5556, -1.0), (0.8315, -0.5556, 1.0), (0.7071, -0.7071, -1.0), (0.7071, -0.7071, 1.0), (0.5556, -0.8315, -1.0), (0.5556, -0.8315, 1.0), (0.3827, -0.9239, -1.0), (0.3827, -0.9239, 1.0), (0.1951, -0.9808, -1.0), (0.1951, -0.9808, 1.0), (-3.258e-07, -1.0, -1.0), (-3.258e-07, -1.0, 1.0), (-0.1951, -0.9808, -1.0), (-0.1951, -0.9808, 1.0), (-0.3827, -0.9239, -1.0), (-0.3827, -0.9239, 1.0), (-0.5556, -0.8315, -1.0), (-0.5556, -0.8315, 1.0), (-0.7071, -0.7071, -1.0), (-0.7071, -0.7071, 1.0), (-0.8315, -0.5556, -1.0), (-0.8315, -0.5556, 1.0), (-0.9239, -0.3827, -1.0), (-0.9239, -0.3827, 1.0), (-0.9808, -0.1951, -1.0), (-0.9808, -0.1951, 1.0), (-1.0, 9.656e-07, -1.0), (-1.0, 9.656e-07, 1.0), (-0.9808, 0.1951, -1.0), (-0.9808, 0.1951, 1.0), (-0.9239, 0.3827, -1.0), (-0.9239, 0.3827, 1.0), (-0.8315, 0.5556, -1.0), (-0.8315, 0.5556, 1.0), (-0.7071, 0.7071, -1.0), (-0.7071, 0.7071, 1.0), (-0.5556, 0.8315, -1.0), (-0.5556, 0.8315, 1.0), (-0.3827, 0.9239, -1.0), (-0.3827, 0.9239, 1.0), (-0.1951, 0.9808, -1.0), (-0.1951, 0.9808, 1.0), (0.0, 1.0, 0.5386), (0.1951, 0.9808, 0.5386), (0.3827, 0.9239, 0.5386), (0.5556, 0.8315, 0.5386), (0.7071, 0.7071, 0.5386), (0.8315, 0.5556, 0.5386), (0.9239, 0.3827, 0.5386), (0.9808, 0.1951, 0.5386), (1.0, 7.55e-08, 0.5386), (0.9808, -0.1951, 0.5386), (0.9239, -0.3827, 0.5386), (0.8315, -0.5556, 0.5386), (0.7071, -0.7071, 0.5386), (0.5556, -0.8315, 0.5386), (0.3827, -0.9239, 0.5386), (0.1951, -0.9808, 0.5386), (-3.258e-07, -1.0, 0.5386), (-0.1951, -0.9808, 0.5386), (-0.3827, -0.9239, 0.5386), (-0.5556, -0.8315, 0.5386), (-0.7071, -0.7071, 0.5386), (-0.8315, -0.5556, 0.5386), (-0.9239, -0.3827, 0.5386), (-0.9808, -0.1951, 0.5386), (-1.0, 9.656e-07, 0.5386), (-0.9808, 0.1951, 0.5386), (-0.9239, 0.3827, 0.5386), (-0.8315, 0.5556, 0.5386), (-0.7071, 0.7071, 0.5386), (-0.5556, 0.8315, 0.5386), (-0.3827, 0.9239, 0.5386), (-0.1951, 0.9808, 0.5386), (2.014e-08, 0.8304, 0.97), (0.162, 0.8144, 0.97), (0.3178, 0.7672, 0.97), (0.4613, 0.6904, 0.97), (0.5872, 0.5872, 0.97), (0.6904, 0.4613, 0.97), (0.7672, 0.3178, 0.97), (0.8144, 0.162, 0.97), (0.8304, 1.11e-07, 0.97), (0.8144, -0.162, 0.97), (0.7672, -0.3178, 0.97), (0.6904, -0.4613, 0.97), (0.5872, -0.5872, 0.97), (0.4613, -0.6904, 0.97), (0.3178, -0.7672, 0.97), (0.162, -0.8144, 0.97), (-2.504e-07, -0.8304, 0.97), (-0.162, -0.8144, 0.97), (-0.3178, -0.7672, 0.97), (-0.4613, -0.6904, 0.97), (-0.5872, -0.5872, 0.97), (-0.6904, -0.4613, 0.97), (-0.7672, -0.3178, 0.97), (-0.8144, -0.162, 0.97), (-0.8304, 8.502e-07, 0.97), (-0.8144, 0.162, 0.97), (-0.7672, 0.3178, 0.97), (-0.6904, 0.4613, 0.97), (-0.5872, 0.5872, 0.97), (-0.4613, 0.6904, 0.97), (-0.3178, 0.7672, 0.97), (-0.162, 0.8144, 0.97)], [], [(96, 1, 3, 97), (97, 3, 5, 98), (98, 5, 7, 99), (99, 7, 9, 100), (100, 9, 11, 101), (101, 11, 13, 102), (102, 13, 15, 103), (103, 15, 17, 104), (104, 17, 19, 105), (105, 19, 21, 106), (106, 21, 23, 107), (107, 23, 25, 108), (108, 25, 27, 109), (109, 27, 29, 110), (110, 29, 31, 111), (111, 31, 33, 112), (112, 33, 35, 113), (113, 35, 37, 114), (114, 37, 39, 115), (115, 39, 41, 116), (116, 41, 43, 117), (117, 43, 45, 118), (118, 45, 47, 119), (119, 47, 49, 120), (120, 49, 51, 121), (121, 51, 53, 122), (122, 53, 55, 123), (123, 55, 57, 124), (124, 57, 59, 125), (125, 59, 61, 126), (3, 1, 63, 61, 59, 57, 55, 53, 51, 49, 47, 45, 43, 41, 39, 37, 35, 33, 31, 29, 27, 25, 23, 21, 19, 17, 15, 13, 11, 9, 7, 5), (126, 61, 63, 127), (127, 63, 1, 96), (0, 2, 4, 6, 8, 10, 12, 14, 16, 18, 20, 22, 24, 26, 28, 30, 32, 34, 36, 38, 40, 42, 44, 46, 48, 50, 52, 54, 56, 58, 60, 62), (62, 95, 64, 0), (60, 94, 95, 62), (58, 93, 94, 60), (56, 92, 93, 58), (54, 91, 92, 56), (52, 90, 91, 54), (50, 89, 90, 52), (48, 88, 89, 50), (46, 87, 88, 48), (44, 86, 87, 46), (42, 85, 86, 44), (40, 84, 85, 42), (38, 83, 84, 40), (36, 82, 83, 38), (34, 81, 82, 36), (32, 80, 81, 34), (30, 79, 80, 32), (28, 78, 79, 30), (26, 77, 78, 28), (24, 76, 77, 26), (22, 75, 76, 24), (20, 74, 75, 22), (18, 73, 74, 20), (16, 72, 73, 18), (14, 71, 72, 16), (12, 70, 71, 14), (10, 69, 70, 12), (8, 68, 69, 10), (6, 67, 68, 8), (4, 66, 67, 6), (2, 65, 66, 4), (0, 64, 65, 2), (95, 127, 96, 64), (94, 126, 127, 95), (93, 125, 126, 94), (92, 124, 125, 93), (91, 123, 124, 92), (90, 122, 123, 91), (89, 121, 122, 90), (88, 120, 121, 89), (87, 119, 120, 88), (86, 118, 119, 87), (85, 117, 118, 86), (84, 116, 117, 85), (83, 115, 116, 84), (82, 114, 115, 83), (81, 113, 114, 82), (80, 112, 113, 81), (79, 111, 112, 80), (78, 110, 111, 79), (77, 109, 110, 78), (76, 108, 109, 77), (75, 107, 108, 76), (74, 106, 107, 75), (73, 105, 106, 74), (72, 104, 105, 73), (71, 103, 104, 72), (70, 102, 103, 71), (69, 101, 102, 70), (68, 100, 101, 69), (67, 99, 100, 68), (66, 98, 99, 67), (65, 97, 98, 66), (64, 96, 97, 65)])
me_cylinder_001.use_remesh_preserve_volume = False
me_cylinder_001.use_remesh_preserve_attributes = False
me_cylinder_001.use_mirror_vertex_groups = False
me_cylinder_001.update()
me_cube_025 = bpy.data.meshes.new('Cube.025')
me_cube_025.from_pydata([(-0.7342, 0.9461, -0.8158), (-0.7342, 0.8645, -0.7342), (-0.8158, 0.9461, -0.7342), (-0.7342, 0.8645, 0.7342), (-0.7342, 0.9461, 0.8158), (-0.8158, 0.9461, 0.7342), (0.7342, 0.9461, -0.8158), (0.8158, 0.9461, -0.7342), (0.7342, 0.8645, -0.7342), (0.7342, 0.9461, 0.8158), (0.7342, 0.8645, 0.7342), (0.8158, 0.9461, 0.7342), (-1.0, -1.0, -1.0), (-1.0, -1.0, 1.0), (-1.0, 1.0, -1.0), (-1.0, 1.0, 1.0), (1.0, -1.0, -1.0), (1.0, -1.0, 1.0), (1.0, 1.0, -1.0), (1.0, 1.0, 1.0), (-0.8158, 1.0, -0.7342), (0.7342, 1.0, -0.8158), (-0.7342, 1.0, -0.8158), (0.8158, 1.0, -0.7342), (-0.8158, 1.0, 0.7342), (0.8158, 1.0, 0.7342), (0.7342, 1.0, 0.8158), (-0.7342, 1.0, 0.8158), (0.5489, 1.054, 0.6541), (0.5489, 0.753, 0.6541), (0.5782, 1.054, 0.649), (0.5782, 0.753, 0.649), (0.6065, 1.054, 0.6338), (0.6065, 0.753, 0.6338), (0.6325, 1.054, 0.6093), (0.6325, 0.753, 0.6093), (0.6553, 1.054, 0.5762), (0.6553, 0.753, 0.5762), (0.674, 1.054, 0.5359), (0.674, 0.753, 0.5359), (0.6879, 1.054, 0.4899), (0.6879, 0.753, 0.4899), (0.6965, 1.054, 0.4401), (0.6965, 0.753, 0.4401), (0.6994, 1.054, 0.3882), (0.6994, 0.753, 0.3882), (0.6965, 1.054, 0.3363), (0.6965, 0.753, 0.3363), (0.6879, 1.054, 0.2865), (0.6879, 0.753, 0.2865), (0.674, 1.054, 0.2405), (0.674, 0.753, 0.2405), (0.6553, 1.054, 0.2002), (0.6553, 0.753, 0.2002), (0.6325, 1.054, 0.1672), (0.6325, 0.753, 0.1672), (0.6065, 1.054, 0.1426), (0.6065, 0.753, 0.1426), (0.5782, 1.054, 0.1275), (0.5782, 0.753, 0.1275), (0.5489, 1.054, 0.1223), (0.5489, 0.753, 0.1223), (0.5195, 1.054, 0.1275), (0.5195, 0.753, 0.1275), (0.4913, 1.054, 0.1426), (0.4913, 0.753, 0.1426), (0.4653, 1.054, 0.1672), (0.4653, 0.753, 0.1672), (0.4424, 1.054, 0.2002), (0.4424, 0.753, 0.2002), (0.4237, 1.054, 0.2405), (0.4237, 0.753, 0.2405), (0.4098, 1.054, 0.2865), (0.4098, 0.753, 0.2865), (0.4013, 1.054, 0.3363), (0.4013, 0.753, 0.3363), (0.3984, 1.054, 0.3882), (0.3984, 0.753, 0.3882), (0.4013, 1.054, 0.4401), (0.4013, 0.753, 0.4401), (0.4098, 1.054, 0.4899), (0.4098, 0.753, 0.4899), (0.4237, 1.054, 0.5359), (0.4237, 0.753, 0.5359), (0.4424, 1.054, 0.5762), (0.4424, 0.753, 0.5762), (0.4653, 1.054, 0.6093), (0.4653, 0.753, 0.6093), (0.4913, 1.054, 0.6338), (0.4913, 0.753, 0.6338), (0.5195, 1.054, 0.649), (0.5195, 0.753, 0.649), (0.5489, 1.054, -0.0069), (0.5489, 0.753, -0.0069), (0.5782, 1.054, -0.01201), (0.5782, 0.753, -0.01201), (0.6065, 1.054, -0.02714), (0.6065, 0.753, -0.02714), (0.6325, 1.054, -0.05171), (0.6325, 0.753, -0.05171), (0.6553, 1.054, -0.08477), (0.6553, 0.753, -0.08477), (0.674, 1.054, -0.1251), (0.674, 0.753, -0.1251), (0.6879, 1.054, -0.171), (0.6879, 0.753, -0.171), (0.6965, 1.054, -0.2209), (0.6965, 0.753, -0.2209), (0.6994, 1.054, -0.2728), (0.6994, 0.753, -0.2728), (0.6965, 1.054, -0.3246), (0.6965, 0.753, -0.3246), (0.6879, 1.054, -0.3745), (0.6879, 0.753, -0.3745), (0.674, 1.054, -0.4205), (0.674, 0.753, -0.4205), (0.6553, 1.054, -0.4607), (0.6553, 0.753, -0.4607), (0.6325, 1.054, -0.4938), (0.6325, 0.753, -0.4938), (0.6065, 1.054, -0.5184), (0.6065, 0.753, -0.5184), (0.5782, 1.054, -0.5335), (0.5782, 0.753, -0.5335), (0.5489, 1.054, -0.5386), (0.5489, 0.753, -0.5386), (0.5195, 1.054, -0.5335), (0.5195, 0.753, -0.5335), (0.4913, 1.054, -0.5184), (0.4913, 0.753, -0.5184), (0.4653, 1.054, -0.4938), (0.4653, 0.753, -0.4938), (0.4424, 1.054, -0.4607), (0.4424, 0.753, -0.4607), (0.4237, 1.054, -0.4205), (0.4237, 0.753, -0.4205), (0.4098, 1.054, -0.3745), (0.4098, 0.753, -0.3745), (0.4013, 1.054, -0.3246), (0.4013, 0.753, -0.3246), (0.3984, 1.054, -0.2728), (0.3984, 0.753, -0.2728), (0.4013, 1.054, -0.2209), (0.4013, 0.753, -0.2209), (0.4098, 1.054, -0.171), (0.4098, 0.753, -0.171), (0.4237, 1.054, -0.1251), (0.4237, 0.753, -0.1251), (0.4424, 1.054, -0.08477), (0.4424, 0.753, -0.08477), (0.4653, 1.054, -0.05171), (0.4653, 0.753, -0.05171), (0.4913, 1.054, -0.02714), (0.4913, 0.753, -0.02714), (0.5195, 1.054, -0.01201), (0.5195, 0.753, -0.01201), (0.1653, 1.054, 0.6541), (0.1653, 0.753, 0.6541), (0.1946, 1.054, 0.649), (0.1946, 0.753, 0.649), (0.2229, 1.054, 0.6338), (0.2229, 0.753, 0.6338), (0.2489, 1.054, 0.6093), (0.2489, 0.753, 0.6093), (0.2717, 1.054, 0.5762), (0.2717, 0.753, 0.5762), (0.2904, 1.054, 0.5359), (0.2904, 0.753, 0.5359), (0.3043, 1.054, 0.4899), (0.3043, 0.753, 0.4899), (0.3129, 1.054, 0.4401), (0.3129, 0.753, 0.4401), (0.3158, 1.054, 0.3882), (0.3158, 0.753, 0.3882), (0.3129, 1.054, 0.3363), (0.3129, 0.753, 0.3363), (0.3043, 1.054, 0.2865), (0.3043, 0.753, 0.2865), (0.2904, 1.054, 0.2405), (0.2904, 0.753, 0.2405), (0.2717, 1.054, 0.2002), (0.2717, 0.753, 0.2002), (0.2489, 1.054, 0.1672), (0.2489, 0.753, 0.1672), (0.2229, 1.054, 0.1426), (0.2229, 0.753, 0.1426), (0.1946, 1.054, 0.1275), (0.1946, 0.753, 0.1275), (0.1653, 1.054, 0.1223), (0.1653, 0.753, 0.1223), (0.1359, 1.054, 0.1275), (0.1359, 0.753, 0.1275), (0.1077, 1.054, 0.1426), (0.1077, 0.753, 0.1426), (0.08166, 1.054, 0.1672), (0.08166, 0.753, 0.1672), (0.05885, 1.054, 0.2002), (0.05885, 0.753, 0.2002), (0.04013, 1.054, 0.2405), (0.04013, 0.753, 0.2405), (0.02623, 1.054, 0.2865), (0.02623, 0.753, 0.2865), (0.01766, 1.054, 0.3363), (0.01766, 0.753, 0.3363), (0.01477, 1.054, 0.3882), (0.01477, 0.753, 0.3882), (0.01766, 1.054, 0.4401), (0.01766, 0.753, 0.4401), (0.02623, 1.054, 0.4899), (0.02623, 0.753, 0.4899), (0.04013, 1.054, 0.5359), (0.04013, 0.753, 0.5359), (0.05885, 1.054, 0.5762), (0.05885, 0.753, 0.5762), (0.08166, 1.054, 0.6093), (0.08166, 0.753, 0.6093), (0.1077, 1.054, 0.6338), (0.1077, 0.753, 0.6338), (0.1359, 1.054, 0.649), (0.1359, 0.753, 0.649), (0.1653, 1.054, -0.0069), (0.1653, 0.753, -0.0069), (0.1946, 1.054, -0.01201), (0.1946, 0.753, -0.01201), (0.2229, 1.054, -0.02714), (0.2229, 0.753, -0.02714), (0.2489, 1.054, -0.05171), (0.2489, 0.753, -0.05171), (0.2717, 1.054, -0.08477), (0.2717, 0.753, -0.08477), (0.2904, 1.054, -0.1251), (0.2904, 0.753, -0.1251), (0.3043, 1.054, -0.171), (0.3043, 0.753, -0.171), (0.3129, 1.054, -0.2209), (0.3129, 0.753, -0.2209), (0.3158, 1.054, -0.2728), (0.3158, 0.753, -0.2728), (0.3129, 1.054, -0.3246), (0.3129, 0.753, -0.3246), (0.3043, 1.054, -0.3745), (0.3043, 0.753, -0.3745), (0.2904, 1.054, -0.4205), (0.2904, 0.753, -0.4205), (0.2717, 1.054, -0.4607), (0.2717, 0.753, -0.4607), (0.2489, 1.054, -0.4938), (0.2489, 0.753, -0.4938), (0.2229, 1.054, -0.5184), (0.2229, 0.753, -0.5184), (0.1946, 1.054, -0.5335), (0.1946, 0.753, -0.5335), (0.1653, 1.054, -0.5386), (0.1653, 0.753, -0.5386), (0.1359, 1.054, -0.5335), (0.1359, 0.753, -0.5335), (0.1077, 1.054, -0.5184), (0.1077, 0.753, -0.5184), (0.08166, 1.054, -0.4938), (0.08166, 0.753, -0.4938), (0.05885, 1.054, -0.4607), (0.05885, 0.753, -0.4607), (0.04013, 1.054, -0.4205), (0.04013, 0.753, -0.4205), (0.02623, 1.054, -0.3745), (0.02623, 0.753, -0.3745), (0.01766, 1.054, -0.3246), (0.01766, 0.753, -0.3246), (0.01477, 1.054, -0.2728), (0.01477, 0.753, -0.2728), (0.01766, 1.054, -0.2209), (0.01766, 0.753, -0.2209), (0.02623, 1.054, -0.171), (0.02623, 0.753, -0.171), (0.04013, 1.054, -0.1251), (0.04013, 0.753, -0.1251), (0.05885, 1.054, -0.08477), (0.05885, 0.753, -0.08477), (0.08166, 1.054, -0.05171), (0.08166, 0.753, -0.05171), (0.1077, 1.054, -0.02714), (0.1077, 0.753, -0.02714), (0.1359, 1.054, -0.01201), (0.1359, 0.753, -0.01201), (-0.2378, 1.054, 0.6541), (-0.2378, 0.753, 0.6541), (-0.2084, 1.054, 0.649), (-0.2084, 0.753, 0.649), (-0.1802, 1.054, 0.6338), (-0.1802, 0.753, 0.6338), (-0.1541, 1.054, 0.6093), (-0.1541, 0.753, 0.6093), (-0.1313, 1.054, 0.5762), (-0.1313, 0.753, 0.5762), (-0.1126, 1.054, 0.5359), (-0.1126, 0.753, 0.5359), (-0.0987, 1.054, 0.4899), (-0.0987, 0.753, 0.4899), (-0.09014, 1.054, 0.4401), (-0.09014, 0.753, 0.4401), (-0.08724, 1.054, 0.3882), (-0.08724, 0.753, 0.3882), (-0.09014, 1.054, 0.3363), (-0.09014, 0.753, 0.3363), (-0.0987, 1.054, 0.2865), (-0.0987, 0.753, 0.2865), (-0.1126, 1.054, 0.2405), (-0.1126, 0.753, 0.2405), (-0.1313, 1.054, 0.2002), (-0.1313, 0.753, 0.2002), (-0.1541, 1.054, 0.1672), (-0.1541, 0.753, 0.1672), (-0.1802, 1.054, 0.1426), (-0.1802, 0.753, 0.1426), (-0.2084, 1.054, 0.1275), (-0.2084, 0.753, 0.1275), (-0.2378, 1.054, 0.1223), (-0.2378, 0.753, 0.1223), (-0.2671, 1.054, 0.1275), (-0.2671, 0.753, 0.1275), (-0.2953, 1.054, 0.1426), (-0.2953, 0.753, 0.1426), (-0.3214, 1.054, 0.1672), (-0.3214, 0.753, 0.1672), (-0.3442, 1.054, 0.2002), (-0.3442, 0.753, 0.2002), (-0.3629, 1.054, 0.2405), (-0.3629, 0.753, 0.2405), (-0.3768, 1.054, 0.2865), (-0.3768, 0.753, 0.2865), (-0.3854, 1.054, 0.3363), (-0.3854, 0.753, 0.3363), (-0.3883, 1.054, 0.3882), (-0.3883, 0.753, 0.3882), (-0.3854, 1.054, 0.4401), (-0.3854, 0.753, 0.4401), (-0.3768, 1.054, 0.4899), (-0.3768, 0.753, 0.4899), (-0.3629, 1.054, 0.5359), (-0.3629, 0.753, 0.5359), (-0.3442, 1.054, 0.5762), (-0.3442, 0.753, 0.5762), (-0.3214, 1.054, 0.6093), (-0.3214, 0.753, 0.6093), (-0.2953, 1.054, 0.6338), (-0.2953, 0.753, 0.6338), (-0.2671, 1.054, 0.649), (-0.2671, 0.753, 0.649), (-0.2378, 1.054, -0.0069), (-0.2378, 0.753, -0.0069), (-0.2084, 1.054, -0.01201), (-0.2084, 0.753, -0.01201), (-0.1802, 1.054, -0.02714), (-0.1802, 0.753, -0.02714), (-0.1541, 1.054, -0.05171), (-0.1541, 0.753, -0.05171), (-0.1313, 1.054, -0.08477), (-0.1313, 0.753, -0.08477), (-0.1126, 1.054, -0.1251), (-0.1126, 0.753, -0.1251), (-0.0987, 1.054, -0.171), (-0.0987, 0.753, -0.171), (-0.09014, 1.054, -0.2209), (-0.09014, 0.753, -0.2209), (-0.08724, 1.054, -0.2728), (-0.08724, 0.753, -0.2728), (-0.09014, 1.054, -0.3246), (-0.09014, 0.753, -0.3246), (-0.0987, 1.054, -0.3745), (-0.0987, 0.753, -0.3745), (-0.1126, 1.054, -0.4205), (-0.1126, 0.753, -0.4205), (-0.1313, 1.054, -0.4607), (-0.1313, 0.753, -0.4607), (-0.1541, 1.054, -0.4938), (-0.1541, 0.753, -0.4938), (-0.1802, 1.054, -0.5184), (-0.1802, 0.753, -0.5184), (-0.2084, 1.054, -0.5335), (-0.2084, 0.753, -0.5335), (-0.2378, 1.054, -0.5386), (-0.2378, 0.753, -0.5386), (-0.2671, 1.054, -0.5335), (-0.2671, 0.753, -0.5335), (-0.2953, 1.054, -0.5184), (-0.2953, 0.753, -0.5184), (-0.3214, 1.054, -0.4938), (-0.3214, 0.753, -0.4938), (-0.3442, 1.054, -0.4607), (-0.3442, 0.753, -0.4607), (-0.3629, 1.054, -0.4205), (-0.3629, 0.753, -0.4205), (-0.3768, 1.054, -0.3745), (-0.3768, 0.753, -0.3745), (-0.3854, 1.054, -0.3246), (-0.3854, 0.753, -0.3246), (-0.3883, 1.054, -0.2728), (-0.3883, 0.753, -0.2728), (-0.3854, 1.054, -0.2209), (-0.3854, 0.753, -0.2209), (-0.3768, 1.054, -0.171), (-0.3768, 0.753, -0.171), (-0.3629, 1.054, -0.1251), (-0.3629, 0.753, -0.1251), (-0.3442, 1.054, -0.08477), (-0.3442, 0.753, -0.08477), (-0.3214, 1.054, -0.05171), (-0.3214, 0.753, -0.05171), (-0.2953, 1.054, -0.02714), (-0.2953, 0.753, -0.02714), (-0.2671, 1.054, -0.01201), (-0.2671, 0.753, -0.01201), (-0.6072, 1.054, 0.6541), (-0.6072, 0.753, 0.6541), (-0.5778, 1.054, 0.649), (-0.5778, 0.753, 0.649), (-0.5496, 1.054, 0.6338), (-0.5496, 0.753, 0.6338), (-0.5236, 1.054, 0.6093), (-0.5236, 0.753, 0.6093), (-0.5008, 1.054, 0.5762), (-0.5008, 0.753, 0.5762), (-0.482, 1.054, 0.5359), (-0.482, 0.753, 0.5359), (-0.4681, 1.054, 0.4899), (-0.4681, 0.753, 0.4899), (-0.4596, 1.054, 0.4401), (-0.4596, 0.753, 0.4401), (-0.4567, 1.054, 0.3882), (-0.4567, 0.753, 0.3882), (-0.4596, 1.054, 0.3363), (-0.4596, 0.753, 0.3363), (-0.4681, 1.054, 0.2865), (-0.4681, 0.753, 0.2865), (-0.482, 1.054, 0.2405), (-0.482, 0.753, 0.2405), (-0.5008, 1.054, 0.2002), (-0.5008, 0.753, 0.2002), (-0.5236, 1.054, 0.1672), (-0.5236, 0.753, 0.1672), (-0.5496, 1.054, 0.1426), (-0.5496, 0.753, 0.1426), (-0.5778, 1.054, 0.1275), (-0.5778, 0.753, 0.1275), (-0.6072, 1.054, 0.1223), (-0.6072, 0.753, 0.1223), (-0.6365, 1.054, 0.1275), (-0.6365, 0.753, 0.1275), (-0.6648, 1.054, 0.1426), (-0.6648, 0.753, 0.1426), (-0.6908, 1.054, 0.1672), (-0.6908, 0.753, 0.1672), (-0.7136, 1.054, 0.2002), (-0.7136, 0.753, 0.2002), (-0.7323, 1.054, 0.2405), (-0.7323, 0.753, 0.2405), (-0.7462, 1.054, 0.2865), (-0.7462, 0.753, 0.2865), (-0.7548, 1.054, 0.3363), (-0.7548, 0.753, 0.3363), (-0.7577, 1.054, 0.3882), (-0.7577, 0.753, 0.3882), (-0.7548, 1.054, 0.4401), (-0.7548, 0.753, 0.4401), (-0.7462, 1.054, 0.4899), (-0.7462, 0.753, 0.4899), (-0.7323, 1.054, 0.5359), (-0.7323, 0.753, 0.5359), (-0.7136, 1.054, 0.5762), (-0.7136, 0.753, 0.5762), (-0.6908, 1.054, 0.6093), (-0.6908, 0.753, 0.6093), (-0.6648, 1.054, 0.6338), (-0.6648, 0.753, 0.6338), (-0.6365, 1.054, 0.649), (-0.6365, 0.753, 0.649), (-0.6072, 1.054, -0.0069), (-0.6072, 0.753, -0.0069), (-0.5778, 1.054, -0.01201), (-0.5778, 0.753, -0.01201), (-0.5496, 1.054, -0.02714), (-0.5496, 0.753, -0.02714), (-0.5236, 1.054, -0.05171), (-0.5236, 0.753, -0.05171), (-0.5008, 1.054, -0.08477), (-0.5008, 0.753, -0.08477), (-0.482, 1.054, -0.1251), (-0.482, 0.753, -0.1251), (-0.4681, 1.054, -0.171), (-0.4681, 0.753, -0.171), (-0.4596, 1.054, -0.2209), (-0.4596, 0.753, -0.2209), (-0.4567, 1.054, -0.2728), (-0.4567, 0.753, -0.2728), (-0.4596, 1.054, -0.3246), (-0.4596, 0.753, -0.3246), (-0.4681, 1.054, -0.3745), (-0.4681, 0.753, -0.3745), (-0.482, 1.054, -0.4205), (-0.482, 0.753, -0.4205), (-0.5008, 1.054, -0.4607), (-0.5008, 0.753, -0.4607), (-0.5236, 1.054, -0.4938), (-0.5236, 0.753, -0.4938), (-0.5496, 1.054, -0.5184), (-0.5496, 0.753, -0.5184), (-0.5778, 1.054, -0.5335), (-0.5778, 0.753, -0.5335), (-0.6072, 1.054, -0.5386), (-0.6072, 0.753, -0.5386), (-0.6365, 1.054, -0.5335), (-0.6365, 0.753, -0.5335), (-0.6648, 1.054, -0.5184), (-0.6648, 0.753, -0.5184), (-0.6908, 1.054, -0.4938), (-0.6908, 0.753, -0.4938), (-0.7136, 1.054, -0.4607), (-0.7136, 0.753, -0.4607), (-0.7323, 1.054, -0.4205), (-0.7323, 0.753, -0.4205), (-0.7462, 1.054, -0.3745), (-0.7462, 0.753, -0.3745), (-0.7548, 1.054, -0.3246), (-0.7548, 0.753, -0.3246), (-0.7577, 1.054, -0.2728), (-0.7577, 0.753, -0.2728), (-0.7548, 1.054, -0.2209), (-0.7548, 0.753, -0.2209), (-0.7462, 1.054, -0.171), (-0.7462, 0.753, -0.171), (-0.7323, 1.054, -0.1251), (-0.7323, 0.753, -0.1251), (-0.7136, 1.054, -0.08477), (-0.7136, 0.753, -0.08477), (-0.6908, 1.054, -0.05171), (-0.6908, 0.753, -0.05171), (-0.6648, 1.054, -0.02714), (-0.6648, 0.753, -0.02714), (-0.6365, 1.054, -0.01201), (-0.6365, 0.753, -0.01201)], [], [(8, 1, 3, 10), (2, 20, 24, 5), (0, 2, 1), (3, 5, 4), (6, 8, 7), (9, 11, 10), (1, 2, 5, 3), (4, 5, 24, 27), (6, 7, 23, 21), (10, 11, 7, 8), (0, 1, 8, 6), (9, 10, 3, 4), (12, 13, 15, 14), (14, 15, 24, 20, 22, 21, 23, 18), (18, 19, 17, 16), (16, 17, 13, 12), (14, 18, 16, 12), (19, 15, 13, 17), (22, 0, 6, 21), (23, 7, 11, 25), (26, 9, 4, 27), (25, 11, 9, 26), (18, 23, 25, 26, 27, 24, 15, 19), (20, 2, 0, 22), (28, 29, 31, 30), (30, 31, 33, 32), (32, 33, 35, 34), (34, 35, 37, 36), (36, 37, 39, 38), (38, 39, 41, 40), (40, 41, 43, 42), (42, 43, 45, 44), (44, 45, 47, 46), (46, 47, 49, 48), (48, 49, 51, 50), (50, 51, 53, 52), (52, 53, 55, 54), (54, 55, 57, 56), (56, 57, 59, 58), (58, 59, 61, 60), (60, 61, 63, 62), (62, 63, 65, 64), (64, 65, 67, 66), (66, 67, 69, 68), (68, 69, 71, 70), (70, 71, 73, 72), (72, 73, 75, 74), (74, 75, 77, 76), (76, 77, 79, 78), (78, 79, 81, 80), (80, 81, 83, 82), (82, 83, 85, 84), (84, 85, 87, 86), (86, 87, 89, 88), (31, 29, 91, 89, 87, 85, 83, 81, 79, 77, 75, 73, 71, 69, 67, 65, 63, 61, 59, 57, 55, 53, 51, 49, 47, 45, 43, 41, 39, 37, 35, 33), (88, 89, 91, 90), (90, 91, 29, 28), (28, 30, 32, 34, 36, 38, 40, 42, 44, 46, 48, 50, 52, 54, 56, 58, 60, 62, 64, 66, 68, 70, 72, 74, 76, 78, 80, 82, 84, 86, 88, 90), (92, 93, 95, 94), (94, 95, 97, 96), (96, 97, 99, 98), (98, 99, 101, 100), (100, 101, 103, 102), (102, 103, 105, 104), (104, 105, 107, 106), (106, 107, 109, 108), (108, 109, 111, 110), (110, 111, 113, 112), (112, 113, 115, 114), (114, 115, 117, 116), (116, 117, 119, 118), (118, 119, 121, 120), (120, 121, 123, 122), (122, 123, 125, 124), (124, 125, 127, 126), (126, 127, 129, 128), (128, 129, 131, 130), (130, 131, 133, 132), (132, 133, 135, 134), (134, 135, 137, 136), (136, 137, 139, 138), (138, 139, 141, 140), (140, 141, 143, 142), (142, 143, 145, 144), (144, 145, 147, 146), (146, 147, 149, 148), (148, 149, 151, 150), (150, 151, 153, 152), (95, 93, 155, 153, 151, 149, 147, 145, 143, 141, 139, 137, 135, 133, 131, 129, 127, 125, 123, 121, 119, 117, 115, 113, 111, 109, 107, 105, 103, 101, 99, 97), (152, 153, 155, 154), (154, 155, 93, 92), (92, 94, 96, 98, 100, 102, 104, 106, 108, 110, 112, 114, 116, 118, 120, 122, 124, 126, 128, 130, 132, 134, 136, 138, 140, 142, 144, 146, 148, 150, 152, 154), (156, 157, 159, 158), (158, 159, 161, 160), (160, 161, 163, 162), (162, 163, 165, 164), (164, 165, 167, 166), (166, 167, 169, 168), (168, 169, 171, 170), (170, 171, 173, 172), (172, 173, 175, 174), (174, 175, 177, 176), (176, 177, 179, 178), (178, 179, 181, 180), (180, 181, 183, 182), (182, 183, 185, 184), (184, 185, 187, 186), (186, 187, 189, 188), (188, 189, 191, 190), (190, 191, 193, 192), (192, 193, 195, 194), (194, 195, 197, 196), (196, 197, 199, 198), (198, 199, 201, 200), (200, 201, 203, 202), (202, 203, 205, 204), (204, 205, 207, 206), (206, 207, 209, 208), (208, 209, 211, 210), (210, 211, 213, 212), (212, 213, 215, 214), (214, 215, 217, 216), (159, 157, 219, 217, 215, 213, 211, 209, 207, 205, 203, 201, 199, 197, 195, 193, 191, 189, 187, 185, 183, 181, 179, 177, 175, 173, 171, 169, 167, 165, 163, 161), (216, 217, 219, 218), (218, 219, 157, 156), (156, 158, 160, 162, 164, 166, 168, 170, 172, 174, 176, 178, 180, 182, 184, 186, 188, 190, 192, 194, 196, 198, 200, 202, 204, 206, 208, 210, 212, 214, 216, 218), (220, 221, 223, 222), (222, 223, 225, 224), (224, 225, 227, 226), (226, 227, 229, 228), (228, 229, 231, 230), (230, 231, 233, 232), (232, 233, 235, 234), (234, 235, 237, 236), (236, 237, 239, 238), (238, 239, 241, 240), (240, 241, 243, 242), (242, 243, 245, 244), (244, 245, 247, 246), (246, 247, 249, 248), (248, 249, 251, 250), (250, 251, 253, 252), (252, 253, 255, 254), (254, 255, 257, 256), (256, 257, 259, 258), (258, 259, 261, 260), (260, 261, 263, 262), (262, 263, 265, 264), (264, 265, 267, 266), (266, 267, 269, 268), (268, 269, 271, 270), (270, 271, 273, 272), (272, 273, 275, 274), (274, 275, 277, 276), (276, 277, 279, 278), (278, 279, 281, 280), (223, 221, 283, 281, 279, 277, 275, 273, 271, 269, 267, 265, 263, 261, 259, 257, 255, 253, 251, 249, 247, 245, 243, 241, 239, 237, 235, 233, 231, 229, 227, 225), (280, 281, 283, 282), (282, 283, 221, 220), (220, 222, 224, 226, 228, 230, 232, 234, 236, 238, 240, 242, 244, 246, 248, 250, 252, 254, 256, 258, 260, 262, 264, 266, 268, 270, 272, 274, 276, 278, 280, 282), (284, 285, 287, 286), (286, 287, 289, 288), (288, 289, 291, 290), (290, 291, 293, 292), (292, 293, 295, 294), (294, 295, 297, 296), (296, 297, 299, 298), (298, 299, 301, 300), (300, 301, 303, 302), (302, 303, 305, 304), (304, 305, 307, 306), (306, 307, 309, 308), (308, 309, 311, 310), (310, 311, 313, 312), (312, 313, 315, 314), (314, 315, 317, 316), (316, 317, 319, 318), (318, 319, 321, 320), (320, 321, 323, 322), (322, 323, 325, 324), (324, 325, 327, 326), (326, 327, 329, 328), (328, 329, 331, 330), (330, 331, 333, 332), (332, 333, 335, 334), (334, 335, 337, 336), (336, 337, 339, 338), (338, 339, 341, 340), (340, 341, 343, 342), (342, 343, 345, 344), (287, 285, 347, 345, 343, 341, 339, 337, 335, 333, 331, 329, 327, 325, 323, 321, 319, 317, 315, 313, 311, 309, 307, 305, 303, 301, 299, 297, 295, 293, 291, 289), (344, 345, 347, 346), (346, 347, 285, 284), (284, 286, 288, 290, 292, 294, 296, 298, 300, 302, 304, 306, 308, 310, 312, 314, 316, 318, 320, 322, 324, 326, 328, 330, 332, 334, 336, 338, 340, 342, 344, 346), (348, 349, 351, 350), (350, 351, 353, 352), (352, 353, 355, 354), (354, 355, 357, 356), (356, 357, 359, 358), (358, 359, 361, 360), (360, 361, 363, 362), (362, 363, 365, 364), (364, 365, 367, 366), (366, 367, 369, 368), (368, 369, 371, 370), (370, 371, 373, 372), (372, 373, 375, 374), (374, 375, 377, 376), (376, 377, 379, 378), (378, 379, 381, 380), (380, 381, 383, 382), (382, 383, 385, 384), (384, 385, 387, 386), (386, 387, 389, 388), (388, 389, 391, 390), (390, 391, 393, 392), (392, 393, 395, 394), (394, 395, 397, 396), (396, 397, 399, 398), (398, 399, 401, 400), (400, 401, 403, 402), (402, 403, 405, 404), (404, 405, 407, 406), (406, 407, 409, 408), (351, 349, 411, 409, 407, 405, 403, 401, 399, 397, 395, 393, 391, 389, 387, 385, 383, 381, 379, 377, 375, 373, 371, 369, 367, 365, 363, 361, 359, 357, 355, 353), (408, 409, 411, 410), (410, 411, 349, 348), (348, 350, 352, 354, 356, 358, 360, 362, 364, 366, 368, 370, 372, 374, 376, 378, 380, 382, 384, 386, 388, 390, 392, 394, 396, 398, 400, 402, 404, 406, 408, 410), (412, 413, 415, 414), (414, 415, 417, 416), (416, 417, 419, 418), (418, 419, 421, 420), (420, 421, 423, 422), (422, 423, 425, 424), (424, 425, 427, 426), (426, 427, 429, 428), (428, 429, 431, 430), (430, 431, 433, 432), (432, 433, 435, 434), (434, 435, 437, 436), (436, 437, 439, 438), (438, 439, 441, 440), (440, 441, 443, 442), (442, 443, 445, 444), (444, 445, 447, 446), (446, 447, 449, 448), (448, 449, 451, 450), (450, 451, 453, 452), (452, 453, 455, 454), (454, 455, 457, 456), (456, 457, 459, 458), (458, 459, 461, 460), (460, 461, 463, 462), (462, 463, 465, 464), (464, 465, 467, 466), (466, 467, 469, 468), (468, 469, 471, 470), (470, 471, 473, 472), (415, 413, 475, 473, 471, 469, 467, 465, 463, 461, 459, 457, 455, 453, 451, 449, 447, 445, 443, 441, 439, 437, 435, 433, 431, 429, 427, 425, 423, 421, 419, 417), (472, 473, 475, 474), (474, 475, 413, 412), (412, 414, 416, 418, 420, 422, 424, 426, 428, 430, 432, 434, 436, 438, 440, 442, 444, 446, 448, 450, 452, 454, 456, 458, 460, 462, 464, 466, 468, 470, 472, 474), (476, 477, 479, 478), (478, 479, 481, 480), (480, 481, 483, 482), (482, 483, 485, 484), (484, 485, 487, 486), (486, 487, 489, 488), (488, 489, 491, 490), (490, 491, 493, 492), (492, 493, 495, 494), (494, 495, 497, 496), (496, 497, 499, 498), (498, 499, 501, 500), (500, 501, 503, 502), (502, 503, 505, 504), (504, 505, 507, 506), (506, 507, 509, 508), (508, 509, 511, 510), (510, 511, 513, 512), (512, 513, 515, 514), (514, 515, 517, 516), (516, 517, 519, 518), (518, 519, 521, 520), (520, 521, 523, 522), (522, 523, 525, 524), (524, 525, 527, 526), (526, 527, 529, 528), (528, 529, 531, 530), (530, 531, 533, 532), (532, 533, 535, 534), (534, 535, 537, 536), (479, 477, 539, 537, 535, 533, 531, 529, 527, 525, 523, 521, 519, 517, 515, 513, 511, 509, 507, 505, 503, 501, 499, 497, 495, 493, 491, 489, 487, 485, 483, 481), (536, 537, 539, 538), (538, 539, 477, 476), (476, 478, 480, 482, 484, 486, 488, 490, 492, 494, 496, 498, 500, 502, 504, 506, 508, 510, 512, 514, 516, 518, 520, 522, 524, 526, 528, 530, 532, 534, 536, 538)])
me_cube_025.use_remesh_preserve_volume = False
me_cube_025.use_remesh_preserve_attributes = False
me_cube_025.use_mirror_vertex_groups = False
me_cube_025.update()

# ---- objects
ob_cone = bpy.data.objects.new('Cone', me_cone)
ob_cylinder = bpy.data.objects.new('Cylinder', me_cylinder)
ob_cube_005 = bpy.data.objects.new('Cube.005', me_cube_024)
ob_cylinder_001 = bpy.data.objects.new('Cylinder.001', me_cylinder_001)
ob_cube = bpy.data.objects.new('Cube', me_cube_025)

# ---- transforms, parenting, visibility, modifiers, constraints
ob_cone.location = (3.931, 0.00597, 0.9687)
ob_cone.lineart.crease_threshold = 0.0
ob_cylinder.location = (0.1147, 0.0, 0.5354)
ob_cylinder.scale = (0.7354, 0.7354, 0.7354)
ob_cylinder.lineart.crease_threshold = 0.0
ob_cube_005.location = (0.0, 8.73, 0.0)
ob_cube_005.scale = (1.837, 1.837, 0.451)
ob_cube_005.lineart.crease_threshold = 0.0
_m = ob_cube_005.modifiers.new('Bevel', 'BEVEL')
_m.limit_method = 'VGROUP'
_m.profile = 0.4454
_m.spread = 0.0
ob_cylinder_001.location = (0.1147, 0.0, 1.744)
ob_cylinder_001.scale = (0.8718, 0.8718, 0.4811)
ob_cylinder_001.lineart.crease_threshold = 0.0
_m = ob_cylinder_001.modifiers.new('Bevel', 'BEVEL')
_m.limit_method = 'NONE'
_m.spread = 0.0
ob_cube.location = (0.167, -0.1576, 3.088)
ob_cube.rotation_euler = (0.1222, 0.0, 0.0)
ob_cube.scale = (0.9735, 0.9735, 0.5511)
ob_cube.lineart.crease_threshold = 0.0
_m = ob_cube.modifiers.new('Bevel', 'BEVEL')
_m.limit_method = 'NONE'
_m.spread = 0.0

# ---- collection membership
col_collection_1.objects.link(ob_cone)
col_collection_1.objects.link(ob_cylinder)
col_collection_1.objects.link(ob_cube_005)
col_collection_1.objects.link(ob_cylinder_001)
col_collection_1.objects.link(ob_cube)

# ---- scene / render settings (as saved in the file)
scene.frame_start = 1; scene.frame_end = 250; scene.frame_set(1)
scene.render.engine = 'BLENDER_EEVEE_NEXT'
scene.render.resolution_percentage = 50
scene.render.dither_intensity = 0.0
scene.cycles.use_denoising = False
scene.cycles.samples = 128
scene.cycles.sampling_pattern = 'TABULATED_SOBOL'
scene.cycles.use_adaptive_sampling = False
scene.cycles.use_light_tree = False
scene.cycles.blur_glossy = 0.0
scene.cycles.sample_clamp_indirect = 0.0
scene.view_settings.view_transform = 'Standard'
bpy.context.view_layer.update()

# ---- added for rendering (the .blend has no active camera and no usable light): camera, sun
cam_auto = bpy.data.cameras.new('AutoCamera')
cam_auto.lens = 50.0
cam_auto.sensor_width = 36.0
cam_auto.clip_end = 1000.0
ob_auto_camera = bpy.data.objects.new('AutoCamera', cam_auto)
scene.collection.objects.link(ob_auto_camera)
ob_auto_camera.location = (6.14376, -7.2442, 6.56952)
ob_auto_camera.rotation_euler = (1.09748, -7.21219e-08, 0.694738)
scene.camera = ob_auto_camera
light_auto_sun = bpy.data.lights.new('AutoSun', 'SUN')
light_auto_sun.energy = 3.0
light_auto_sun.angle = 0.0523599
ob_auto_sun = bpy.data.objects.new('AutoSun', light_auto_sun)
scene.collection.objects.link(ob_auto_sun)
ob_auto_sun.rotation_euler = (0.872665, 0.174533, 0.523599)
bpy.context.view_layer.update()

